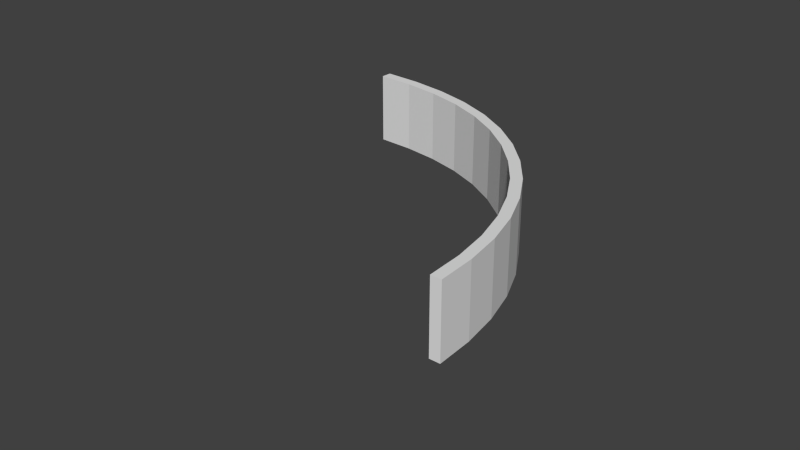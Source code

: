 # Source: tr.blend  (saved by Blender 2.59.0; exported with 4.5.12 LTS)
import bpy
from mathutils import Matrix  # noqa: F401  (used for matrix-valued properties, if any)

bpy.ops.wm.read_factory_settings(use_empty=True)
scene = bpy.context.scene
scene.name = 'Scene'

# ---- collections
col_collection_1 = bpy.data.collections.new('Collection 1'); scene.collection.children.link(col_collection_1)

# ---- materials (node trees are filled in below, after node groups)
mat_material = bpy.data.materials.new('Material')
mat_material.alpha_threshold = 0.0
mat_material.use_transparent_shadow = False
mat_material.preview_render_type = 'CUBE'
mat_material.roughness = 0.5
mat_material.line_color = (0.0, 0.0, 0.0, 1.0)

# ---- material node trees

# ---- world
world_world = bpy.data.worlds.new('World'); scene.world = world_world
world_world.color = (0.05088, 0.05088, 0.05088)
world_world.use_sun_shadow = False
world_world.sun_shadow_jitter_overblur = 0.0
world_world.cycles.sampling_method = 'MANUAL'
world_world.cycles.sample_map_resolution = 256

# ---- meshes
me_cube = bpy.data.meshes.new('Cube')
me_cube.from_pydata([(1.061, -1.44, -1.166e-08), (2.1, -1.594, -9.917e-09), (3.114, -1.869, -8.132e-09), (4.083, -2.272, -6.412e-09), (4.99, -2.803, -4.915e-09), (5.818, -3.45, -3.835e-09), (6.557, -4.197, -3.402e-09), (7.2, -5.029, -3.82e-09), (7.736, -5.934, -5.281e-09), (8.153, -6.899, -7.849e-09), (8.442, -7.91, -1.149e-08), (8.605, -8.95, -1.6e-08), (8.652, -10.0, -2.114e-08), (1.033, -1.739, 3.304e-08), (2.039, -1.889, 4.969e-08), (3.017, -2.153, 5.147e-08), (3.95, -2.541, 6.809e-08), (4.821, -3.052, 5.469e-08), (5.619, -3.674, 2.597e-08), (6.332, -4.395, 2.64e-08), (6.952, -5.198, 6.324e-08), (7.468, -6.071, 3.942e-08), (7.871, -7.0, 4.431e-08), (8.149, -7.975, 2.577e-08), (8.307, -8.979, 3.615e-08), (8.352, -9.999, 2.356e-08), (-0.0002436, -1.69, 3.139e-08), (1.033, -1.739, 3.238e-09), (2.039, -1.889, 4.969e-08), (3.017, -2.153, 3.657e-08), (3.95, -2.541, 6.809e-08), (4.821, -3.052, 3.979e-08), (5.619, -3.674, 5.577e-08), (6.332, -4.395, 2.64e-08), (6.952, -5.198, 6.324e-08), (7.468, -6.071, 3.942e-08), (7.871, -7.0, 4.431e-08), (8.149, -7.975, 2.577e-08), (8.307, -8.979, 3.615e-08), (0.01116, -1.39, -1.332e-08), (1.061, -1.44, -1.166e-08), (2.1, -1.594, -9.917e-09), (3.114, -1.869, -8.132e-09), (4.083, -2.272, -6.412e-09), (4.99, -2.803, -4.915e-09), (5.818, -3.45, -3.835e-09), (6.557, -4.197, -3.402e-09), (7.2, -5.029, -3.82e-09), (7.736, -5.934, -5.281e-09), (8.153, -6.899, -7.849e-09), (8.442, -7.91, -1.149e-08), (8.605, -8.95, -1.6e-08), (1.061, -1.44, 2.0), (2.1, -1.594, 2.0), (3.114, -1.869, 2.0), (4.083, -2.272, 2.0), (4.99, -2.803, 2.0), (5.818, -3.45, 2.0), (6.557, -4.197, 2.0), (7.2, -5.029, 2.0), (7.736, -5.934, 2.0), (8.153, -6.899, 2.0), (8.442, -7.91, 2.0), (8.605, -8.95, 2.0), (8.652, -10.0, 2.0), (1.033, -1.739, 2.0), (2.039, -1.889, 2.0), (3.017, -2.153, 2.0), (3.95, -2.541, 2.0), (4.821, -3.052, 2.0), (5.619, -3.674, 2.0), (6.332, -4.395, 2.0), (6.952, -5.198, 2.0), (7.468, -6.071, 2.0), (7.871, -7.0, 2.0), (8.149, -7.975, 2.0), (8.307, -8.979, 2.0), (8.352, -9.999, 2.0), (-0.0002436, -1.69, 2.0), (1.033, -1.739, 2.0), (2.039, -1.889, 2.0), (3.017, -2.153, 2.0), (3.95, -2.541, 2.0), (4.821, -3.052, 2.0), (5.619, -3.674, 2.0), (6.332, -4.395, 2.0), (6.952, -5.198, 2.0), (7.468, -6.071, 2.0), (7.871, -7.0, 2.0), (8.149, -7.975, 2.0), (8.307, -8.979, 2.0), (0.01116, -1.39, 2.0), (1.061, -1.44, 2.0), (2.1, -1.594, 2.0), (3.114, -1.869, 2.0), (4.083, -2.272, 2.0), (4.99, -2.803, 2.0), (5.818, -3.45, 2.0), (6.557, -4.197, 2.0), (7.2, -5.029, 2.0), (7.736, -5.934, 2.0), (8.153, -6.899, 2.0), (8.442, -7.91, 2.0), (8.605, -8.95, 2.0)], [], [(0, 13, 26, 39), (1, 14, 27, 40), (2, 15, 28, 41), (3, 16, 29, 42), (4, 17, 30, 43), (5, 18, 31, 44), (6, 19, 32, 45), (7, 20, 33, 46), (8, 21, 34, 47), (9, 22, 35, 48), (10, 23, 36, 49), (11, 24, 37, 50), (12, 25, 38, 51), (52, 91, 78, 65), (53, 92, 79, 66), (54, 93, 80, 67), (55, 94, 81, 68), (56, 95, 82, 69), (57, 96, 83, 70), (58, 97, 84, 71), (59, 98, 85, 72), (60, 99, 86, 73), (61, 100, 87, 74), (62, 101, 88, 75), (63, 102, 89, 76), (64, 103, 90, 77), (0, 52, 65, 13), (1, 53, 66, 14), (2, 54, 67, 15), (3, 55, 68, 16), (4, 56, 69, 17), (5, 57, 70, 18), (6, 58, 71, 19), (7, 59, 72, 20), (8, 60, 73, 21), (9, 61, 74, 22), (10, 62, 75, 23), (11, 63, 76, 24), (12, 64, 77, 25), (13, 65, 78, 26), (14, 66, 79, 27), (15, 67, 80, 28), (16, 68, 81, 29), (17, 69, 82, 30), (18, 70, 83, 31), (19, 71, 84, 32), (20, 72, 85, 33), (21, 73, 86, 34), (22, 74, 87, 35), (23, 75, 88, 36), (24, 76, 89, 37), (25, 77, 90, 38), (26, 78, 91, 39), (27, 79, 92, 40), (28, 80, 93, 41), (29, 81, 94, 42), (30, 82, 95, 43), (31, 83, 96, 44), (32, 84, 97, 45), (33, 85, 98, 46), (34, 86, 99, 47), (35, 87, 100, 48), (36, 88, 101, 49), (37, 89, 102, 50), (38, 90, 103, 51), (52, 0, 39, 91), (53, 1, 40, 92), (54, 2, 41, 93), (55, 3, 42, 94), (56, 4, 43, 95), (57, 5, 44, 96), (58, 6, 45, 97), (59, 7, 46, 98), (60, 8, 47, 99), (61, 9, 48, 100), (62, 10, 49, 101), (63, 11, 50, 102), (64, 12, 51, 103)])
_uv = me_cube.uv_layers.new(name='UVTex')
_uv.uv.foreach_set('vector', [0.0, 0.0, 0.375, 0.0, 0.375, 1.0, 0.0, 1.0, 0.0, 0.0, 0.375, 0.0, 0.375, 1.0, 0.0, 1.0, 0.0, 0.0, 0.375, 0.0, 0.375, 1.0, 0.0, 1.0, 0.0, 0.0, 0.375, 0.0, 0.375, 1.0, 0.0, 1.0, 0.0, 0.0, 0.375, 0.0, 0.375, 1.0, 0.0, 1.0, 0.0, 0.0, 0.375, 0.0, 0.375, 1.0, 0.0, 1.0, 0.0, 0.0, 0.375, 0.0, 0.375, 1.0, 0.0, 1.0, 0.0, 0.0, 0.375, 0.0, 0.375, 1.0, 0.0, 1.0, 0.0, 0.0, 0.375, 0.0, 0.375, 1.0, 0.0, 1.0, 0.0, 0.0, 0.375, 0.0, 0.375, 1.0, 0.0, 1.0, 0.0, 0.0, 0.375, 0.0, 0.375, 1.0, 0.0, 1.0, 0.0, 0.0, 0.375, 0.0, 0.375, 1.0, 0.0, 1.0, 0.0, 0.0, 0.375, 0.0, 0.375, 1.0, 0.0, 1.0, 0.0, 0.0, 0.375, 0.0, 0.375, 1.0, 0.0, 1.0, 0.0, 0.0, 0.375, 0.0, 0.375, 1.0, 0.0, 1.0, 0.0, 0.0, 0.375, 0.0, 0.375, 1.0, 0.0, 1.0, 0.0, 0.0, 0.375, 0.0, 0.375, 1.0, 0.0, 1.0, 0.0, 0.0, 0.375, 0.0, 0.375, 1.0, 0.0, 1.0, 0.0, 0.0, 0.375, 0.0, 0.375, 1.0, 0.0, 1.0, 0.0, 0.0, 0.375, 0.0, 0.375, 1.0, 0.0, 1.0, 0.0, 0.0, 0.375, 0.0, 0.375, 1.0, 0.0, 1.0, 0.0, 0.0, 0.375, 0.0, 0.375, 1.0, 0.0, 1.0, 0.0, 0.0, 0.375, 0.0, 0.375, 1.0, 0.0, 1.0, 0.0, 0.0, 0.375, 0.0, 0.375, 1.0, 0.0, 1.0, 0.0, 0.0, 0.375, 0.0, 0.375, 1.0, 0.0, 1.0, 0.0, 0.0, 0.375, 0.0, 0.375, 1.0, 0.0, 1.0, 0.375, 0.0, 0.375, 1.0, 0.0, 1.0, 0.0, 0.0, 0.375, 0.0, 0.375, 1.0, 0.0, 1.0, 0.0, 0.0, 0.375, 0.0, 0.375, 1.0, 0.0, 1.0, 0.0, 0.0, 0.375, 0.0, 0.375, 1.0, 0.0, 1.0, 0.0, 0.0, 0.375, 0.0, 0.375, 1.0, 0.0, 1.0, 0.0, 0.0, 0.375, 0.0, 0.375, 1.0, 0.0, 1.0, 0.0, 0.0, 0.375, 0.0, 0.375, 1.0, 0.0, 1.0, 0.0, 0.0, 0.375, 0.0, 0.375, 1.0, 0.0, 1.0, 0.0, 0.0, 0.375, 0.0, 0.375, 1.0, 0.0, 1.0, 0.0, 0.0, 0.375, 0.0, 0.375, 1.0, 0.0, 1.0, 0.0, 0.0, 0.375, 0.0, 0.375, 1.0, 0.0, 1.0, 0.0, 0.0, 0.375, 0.0, 0.375, 1.0, 0.0, 1.0, 0.0, 0.0, 0.375, 0.0, 0.375, 1.0, 0.0, 1.0, 0.0, 0.0, 0.5171, 0.0, 0.5171, 1.0, 2.203e-07, 1.0, 0.0, 2.018e-07, 1.002, 0.0, 1.002, 1.0, 0.4941, 1.0, 0.4941, 0.0, 0.5065, 1.876e-08, 0.5065, 1.0, 1.2e-07, 1.0, 0.0, 0.0, 1.0, 0.0, 1.0, 1.0, 0.4941, 1.0, 0.4941, 0.0, 0.5048, 0.0, 0.5048, 1.0, 0.0, 1.0, 4.897e-07, 4.591e-08, 0.998, 0.0, 0.998, 1.0, 0.4922, 1.0, 0.4922, 0.0, 0.5039, 0.0, 0.5039, 1.0, -0.003906, 1.0, -0.003906, 0.0, 0.998, 0.0, 0.998, 1.0, 0.4922, 1.0, 0.4922, 0.0, 0.5065, 0.0, 0.5065, 1.0, 2.384e-07, 1.0, 0.0, 1.582e-07, 1.0, 0.0, 1.0, 1.0, 0.4941, 1.0, 0.4941, 0.0, 0.506, 1.288e-08, 0.506, 1.0, 0.0, 1.0, 0.0, 0.0, 1.002, 0.0, 1.002, 1.0, 0.4941, 1.0, 0.4941, 0.0, 0.5039, 0.0, 0.5039, 1.0, -0.003906, 1.0, -0.003906, 0.0, 0.0, 0.0, 0.375, 0.0, 0.375, 1.0, 0.0, 1.0, 0.0, 0.0, 0.375, 0.0, 0.375, 1.0, 0.0, 1.0, 0.0, 0.0, 0.375, 0.0, 0.375, 1.0, 0.0, 1.0, 0.0, 0.0, 0.375, 0.0, 0.375, 1.0, 0.0, 1.0, 0.0, 0.0, 0.375, 0.0, 0.375, 1.0, 0.0, 1.0, 0.0, 0.0, 0.375, 0.0, 0.375, 1.0, 0.0, 1.0, 0.0, 0.0, 0.375, 0.0, 0.375, 1.0, 0.0, 1.0, 0.0, 0.0, 0.375, 0.0, 0.375, 1.0, 0.0, 1.0, 0.0, 0.0, 0.375, 0.0, 0.375, 1.0, 0.0, 1.0, 0.0, 0.0, 0.375, 0.0, 0.375, 1.0, 0.0, 1.0, 0.0, 0.0, 0.375, 0.0, 0.375, 1.0, 0.0, 1.0, 0.0, 0.0, 0.375, 0.0, 0.375, 1.0, 0.0, 1.0, 0.0, 0.0, 0.375, 0.0, 0.375, 1.0, 0.0, 1.0, 0.0, 0.0, 0.375, 0.0, 0.375, 1.0, 0.0, 1.0, 0.0, 0.0, 0.375, 0.0, 0.375, 1.0, 0.0, 1.0, 0.0, 0.0, 0.375, 0.0, 0.375, 1.0, 0.0, 1.0, 0.0, 0.0, 0.375, 0.0, 0.375, 1.0, 0.0, 1.0, 0.0, 0.0, 0.375, 0.0, 0.375, 1.0, 0.0, 1.0, 0.0, 0.0, 0.375, 0.0, 0.375, 1.0, 0.0, 1.0, 0.0, 0.0, 0.375, 0.0, 0.375, 1.0, 0.0, 1.0, 0.0, 0.0, 0.375, 0.0, 0.375, 1.0, 0.0, 1.0, 0.0, 0.0, 0.375, 0.0, 0.375, 1.0, 0.0, 1.0, 0.0, 0.0, 0.375, 0.0, 0.375, 1.0, 0.0, 1.0, 0.0, 0.0, 0.375, 0.0, 0.375, 1.0, 0.0, 1.0, 0.0, 0.0, 0.375, 0.0, 0.375, 1.0, 0.0, 1.0, 0.0, 0.0, 0.375, 0.0, 0.375, 1.0, 0.0, 1.0])
me_cube.materials.append(mat_material)
me_cube.use_remesh_preserve_volume = False
me_cube.use_remesh_preserve_attributes = False
me_cube.use_mirror_vertex_groups = False
me_cube.update()

# ---- curves / text
cu_nurbspath = bpy.data.curves.new('NurbsPath', 'CURVE')
cu_nurbspath.dimensions = '3D'
_sp = cu_nurbspath.splines.new('NURBS'); _sp.points.add(4)
_sp.points.foreach_set('co', [0.01994, -1.388, -1.332e-08, 1.0, 5.522, -1.383, -4.978e-09, 1.0, 6.888, -4.681, 1.491e-09, 1.0, 9.244, -6.268, -2.366e-10, 1.0, 8.55, -11.55, -2.953e-08, 1.0])
_sp.order_u = 5
_sp.order_v = 0
_sp.use_endpoint_u = True
cu_nurbspath.use_path = True
cu_nurbspath.use_path_clamp = True
cu_nurbspath.bevel_resolution = 0
cu_nurbspath.fill_mode = 'HALF'

# ---- objects
ob_nurbspath = bpy.data.objects.new('NurbsPath', cu_nurbspath)
ob_cube = bpy.data.objects.new('Cube', me_cube)

# ---- transforms, parenting, visibility, modifiers, constraints
ob_nurbspath.location = (0.0, 0.0, 0.0)
ob_nurbspath.lineart.crease_threshold = 0.0
ob_cube.location = (0.0, 0.0, 0.0)
ob_cube.lineart.crease_threshold = 0.0

# ---- collection membership
col_collection_1.objects.link(ob_nurbspath)
col_collection_1.objects.link(ob_cube)

# ---- scene / render settings (as saved in the file)
scene.frame_start = 1; scene.frame_end = 250; scene.frame_set(-5)
scene.render.engine = 'BLENDER_EEVEE_NEXT'
scene.render.image_settings.color_mode = 'RGB'
scene.render.image_settings.compression = 90
scene.render.resolution_percentage = 50
scene.render.dither_intensity = 0.0
scene.render.bake_margin = 2
scene.render.bake_bias = 0.0
scene.cycles.use_denoising = False
scene.cycles.samples = 10
scene.cycles.sampling_pattern = 'TABULATED_SOBOL'
scene.cycles.light_sampling_threshold = 0.0
scene.cycles.use_adaptive_sampling = False
scene.cycles.use_light_tree = False
scene.cycles.blur_glossy = 0.0
scene.cycles.volume_bounces = 1
scene.cycles.pixel_filter_type = 'GAUSSIAN'
scene.cycles.sample_clamp_indirect = 0.0
scene.view_settings.view_transform = 'Standard'
bpy.context.view_layer.update()

# ---- added for rendering (the .blend has no active camera and no usable light): camera, sun
cam_auto = bpy.data.cameras.new('AutoCamera')
cam_auto.lens = 50.0
cam_auto.sensor_width = 36.0
cam_auto.clip_end = 1000.0
ob_auto_camera = bpy.data.objects.new('AutoCamera', cam_auto)
scene.collection.objects.link(ob_auto_camera)
ob_auto_camera.location = (20.1994, -25.1485, 12.9538)
ob_auto_camera.rotation_euler = (1.09748, -7.21219e-08, 0.694738)
scene.camera = ob_auto_camera
light_auto_sun = bpy.data.lights.new('AutoSun', 'SUN')
light_auto_sun.energy = 3.0
light_auto_sun.angle = 0.0523599
ob_auto_sun = bpy.data.objects.new('AutoSun', light_auto_sun)
scene.collection.objects.link(ob_auto_sun)
ob_auto_sun.rotation_euler = (0.872665, 0.174533, 0.523599)
bpy.context.view_layer.update()
